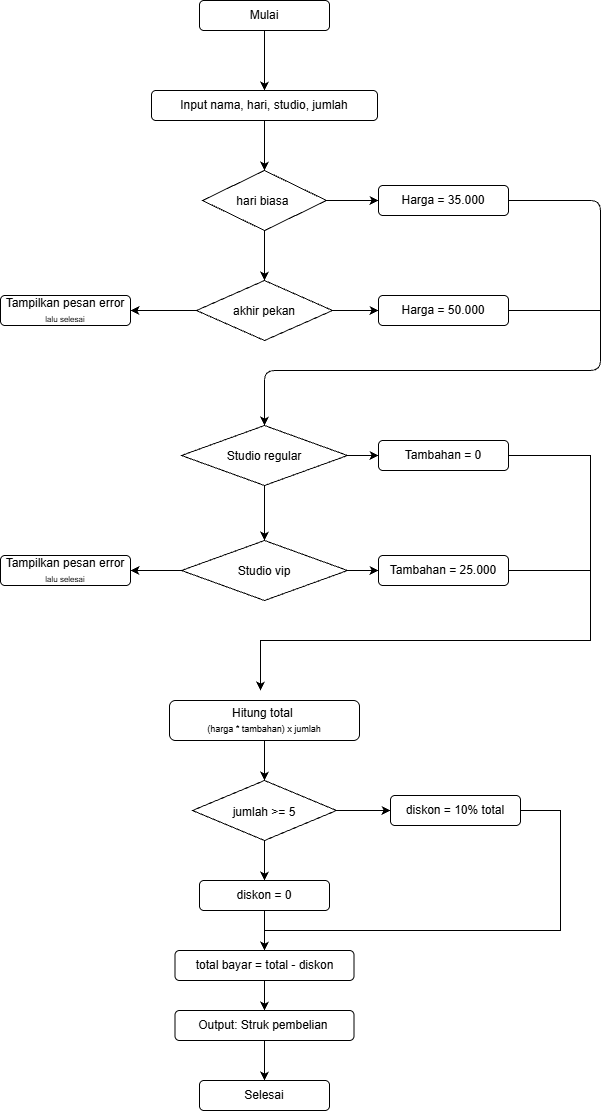

The diagram above was exported from draw.io. Its source (the exported page's mxGraphModel, read from the mxfile embedded in the PNG):
<mxGraphModel dx="880" dy="526" grid="1" gridSize="10" guides="1" tooltips="1" connect="1" arrows="1" fold="1" page="1" pageScale="1" pageWidth="827" pageHeight="1169" math="0" shadow="0">
  <root>
    <mxCell id="0" />
    <mxCell id="1" parent="0" />
    <mxCell id="g1fQ6pTKZDpXBKseXV91-43" edge="1" parent="1" source="g1fQ6pTKZDpXBKseXV91-1" style="edgeStyle=orthogonalEdgeStyle;rounded=0;orthogonalLoop=1;jettySize=auto;html=1;defaultLabelBackgroundColor=page;labelPadding=0 4;" target="g1fQ6pTKZDpXBKseXV91-3" value="">
      <mxGeometry relative="1" as="geometry" />
    </mxCell>
    <mxCell id="g1fQ6pTKZDpXBKseXV91-1" parent="1" style="rounded=1;whiteSpace=wrap;html=1;" value="Mulai" vertex="1">
      <mxGeometry height="30" width="130" x="299" y="40" as="geometry" />
    </mxCell>
    <mxCell id="g1fQ6pTKZDpXBKseXV91-44" edge="1" parent="1" source="g1fQ6pTKZDpXBKseXV91-3" style="edgeStyle=orthogonalEdgeStyle;rounded=0;orthogonalLoop=1;jettySize=auto;html=1;defaultLabelBackgroundColor=page;labelPadding=0 4;" target="g1fQ6pTKZDpXBKseXV91-5" value="">
      <mxGeometry relative="1" as="geometry" />
    </mxCell>
    <mxCell id="g1fQ6pTKZDpXBKseXV91-3" parent="1" style="rounded=1;whiteSpace=wrap;html=1;" value="Input nama, hari, studio, jumlah" vertex="1">
      <mxGeometry height="30" width="226" x="251" y="130" as="geometry" />
    </mxCell>
    <mxCell id="g1fQ6pTKZDpXBKseXV91-32" edge="1" parent="1" source="g1fQ6pTKZDpXBKseXV91-5" style="edgeStyle=orthogonalEdgeStyle;rounded=0;orthogonalLoop=1;jettySize=auto;html=1;defaultLabelBackgroundColor=page;labelPadding=0 4;" target="g1fQ6pTKZDpXBKseXV91-7" value="">
      <mxGeometry relative="1" as="geometry" />
    </mxCell>
    <mxCell id="g1fQ6pTKZDpXBKseXV91-40" edge="1" parent="1" source="g1fQ6pTKZDpXBKseXV91-5" style="edgeStyle=orthogonalEdgeStyle;rounded=0;orthogonalLoop=1;jettySize=auto;html=1;defaultLabelBackgroundColor=page;labelPadding=0 4;" target="g1fQ6pTKZDpXBKseXV91-6" value="">
      <mxGeometry relative="1" as="geometry" />
    </mxCell>
    <mxCell id="g1fQ6pTKZDpXBKseXV91-5" parent="1" style="rhombus;whiteSpace=wrap;html=1;shapeInside=1;" value="hari biasa&amp;nbsp;" vertex="1">
      <mxGeometry height="60" width="124" x="302" y="210" as="geometry" />
    </mxCell>
    <mxCell id="g1fQ6pTKZDpXBKseXV91-33" edge="1" parent="1" source="g1fQ6pTKZDpXBKseXV91-6" style="edgeStyle=orthogonalEdgeStyle;rounded=0;orthogonalLoop=1;jettySize=auto;html=1;defaultLabelBackgroundColor=page;labelPadding=0 4;" target="g1fQ6pTKZDpXBKseXV91-8" value="">
      <mxGeometry relative="1" as="geometry" />
    </mxCell>
    <mxCell id="g1fQ6pTKZDpXBKseXV91-34" edge="1" parent="1" source="g1fQ6pTKZDpXBKseXV91-6" style="edgeStyle=orthogonalEdgeStyle;rounded=0;orthogonalLoop=1;jettySize=auto;html=1;defaultLabelBackgroundColor=page;labelPadding=0 4;" target="g1fQ6pTKZDpXBKseXV91-11" value="">
      <mxGeometry relative="1" as="geometry" />
    </mxCell>
    <mxCell id="g1fQ6pTKZDpXBKseXV91-6" parent="1" style="rhombus;whiteSpace=wrap;html=1;shapeInside=1;" value="akhir pekan" vertex="1">
      <mxGeometry height="60" width="136" x="296" y="320" as="geometry" />
    </mxCell>
    <mxCell id="g1fQ6pTKZDpXBKseXV91-35" edge="1" parent="1" source="g1fQ6pTKZDpXBKseXV91-7" style="edgeStyle=orthogonalEdgeStyle;rounded=1;orthogonalLoop=1;jettySize=auto;html=1;defaultLabelBackgroundColor=page;labelPadding=0 4;curved=0;entryX=0.5;entryY=0;entryDx=0;entryDy=0;" target="g1fQ6pTKZDpXBKseXV91-18">
      <mxGeometry relative="1" x="-0.2343" as="geometry">
        <Array as="points">
          <mxPoint x="700" y="240" />
          <mxPoint x="700" y="410" />
          <mxPoint x="364" y="410" />
        </Array>
        <mxPoint x="700" y="450" as="targetPoint" />
      </mxGeometry>
    </mxCell>
    <mxCell id="g1fQ6pTKZDpXBKseXV91-7" parent="1" style="rounded=1;whiteSpace=wrap;html=1;" value="Harga = 35.000" vertex="1">
      <mxGeometry height="30" width="130" x="478" y="225" as="geometry" />
    </mxCell>
    <mxCell id="g1fQ6pTKZDpXBKseXV91-36" edge="1" parent="1" source="g1fQ6pTKZDpXBKseXV91-8" style="edgeStyle=orthogonalEdgeStyle;rounded=0;orthogonalLoop=1;jettySize=auto;html=1;defaultLabelBackgroundColor=page;labelPadding=0 4;endArrow=none;endFill=0;">
      <mxGeometry relative="1" as="geometry">
        <mxPoint x="700" y="350" as="targetPoint" />
      </mxGeometry>
    </mxCell>
    <mxCell id="g1fQ6pTKZDpXBKseXV91-8" parent="1" style="rounded=1;whiteSpace=wrap;html=1;" value="Harga = 50.000" vertex="1">
      <mxGeometry height="30" width="130" x="478" y="335" as="geometry" />
    </mxCell>
    <mxCell id="g1fQ6pTKZDpXBKseXV91-47" edge="1" parent="1" source="g1fQ6pTKZDpXBKseXV91-9" style="edgeStyle=orthogonalEdgeStyle;rounded=0;orthogonalLoop=1;jettySize=auto;html=1;defaultLabelBackgroundColor=page;labelPadding=0 4;">
      <mxGeometry relative="1" x="0.0015" as="geometry">
        <Array as="points">
          <mxPoint x="690" y="495" />
          <mxPoint x="690" y="680" />
          <mxPoint x="360" y="680" />
        </Array>
        <mxPoint x="360" y="730" as="targetPoint" />
      </mxGeometry>
    </mxCell>
    <mxCell id="g1fQ6pTKZDpXBKseXV91-9" parent="1" style="rounded=1;whiteSpace=wrap;html=1;" value="Tambahan = 0" vertex="1">
      <mxGeometry height="30" width="130" x="478" y="480" as="geometry" />
    </mxCell>
    <mxCell id="g1fQ6pTKZDpXBKseXV91-48" edge="1" parent="1" source="g1fQ6pTKZDpXBKseXV91-10" style="edgeStyle=orthogonalEdgeStyle;rounded=0;orthogonalLoop=1;jettySize=auto;html=1;defaultLabelBackgroundColor=page;labelPadding=0 4;startArrow=none;startFill=0;endArrow=none;endFill=0;">
      <mxGeometry relative="1" as="geometry">
        <mxPoint x="690" y="610" as="targetPoint" />
      </mxGeometry>
    </mxCell>
    <mxCell id="g1fQ6pTKZDpXBKseXV91-10" parent="1" style="rounded=1;whiteSpace=wrap;html=1;" value="Tambahan = 25.000" vertex="1">
      <mxGeometry height="30" width="130" x="478" y="595" as="geometry" />
    </mxCell>
    <mxCell id="g1fQ6pTKZDpXBKseXV91-11" parent="1" style="rounded=1;whiteSpace=wrap;html=1;" value="Tampilkan pesan error&lt;div&gt;&lt;font style=&quot;font-size: 8px;&quot;&gt;lalu selesai&lt;/font&gt;&lt;/div&gt;" vertex="1">
      <mxGeometry height="30" width="130" x="100" y="335" as="geometry" />
    </mxCell>
    <mxCell id="g1fQ6pTKZDpXBKseXV91-12" parent="1" style="rounded=1;whiteSpace=wrap;html=1;" value="Tampilkan pesan error&lt;div&gt;&lt;font style=&quot;font-size: 8px;&quot;&gt;lalu selesai&lt;/font&gt;&lt;/div&gt;" vertex="1">
      <mxGeometry height="30" width="130" x="100" y="595" as="geometry" />
    </mxCell>
    <mxCell id="g1fQ6pTKZDpXBKseXV91-49" edge="1" parent="1" source="g1fQ6pTKZDpXBKseXV91-13" style="edgeStyle=orthogonalEdgeStyle;rounded=0;orthogonalLoop=1;jettySize=auto;html=1;defaultLabelBackgroundColor=page;labelPadding=0 4;" target="g1fQ6pTKZDpXBKseXV91-20" value="">
      <mxGeometry relative="1" as="geometry" />
    </mxCell>
    <mxCell id="g1fQ6pTKZDpXBKseXV91-13" parent="1" style="rounded=1;whiteSpace=wrap;html=1;" value="Hitung total&amp;nbsp;&lt;br&gt;&lt;font style=&quot;font-size: 9px;&quot;&gt;(harga * tambahan) x jumlah&lt;/font&gt;" vertex="1">
      <mxGeometry height="40" width="190" x="269" y="740" as="geometry" />
    </mxCell>
    <mxCell id="g1fQ6pTKZDpXBKseXV91-60" edge="1" parent="1" source="g1fQ6pTKZDpXBKseXV91-14" style="edgeStyle=orthogonalEdgeStyle;rounded=0;orthogonalLoop=1;jettySize=auto;html=1;defaultLabelBackgroundColor=page;labelPadding=0 4;endArrow=none;endFill=0;entryX=0.5;entryY=0;entryDx=0;entryDy=0;" target="g1fQ6pTKZDpXBKseXV91-16">
      <mxGeometry relative="1" x="-0.0336" as="geometry">
        <Array as="points">
          <mxPoint x="660" y="850" />
          <mxPoint x="660" y="970" />
          <mxPoint x="364" y="970" />
        </Array>
        <mxPoint x="360" y="970" as="targetPoint" />
      </mxGeometry>
    </mxCell>
    <mxCell id="g1fQ6pTKZDpXBKseXV91-14" parent="1" style="rounded=1;whiteSpace=wrap;html=1;" value="diskon = 10% total" vertex="1">
      <mxGeometry height="30" width="130" x="490" y="835" as="geometry" />
    </mxCell>
    <mxCell id="g1fQ6pTKZDpXBKseXV91-54" edge="1" parent="1" source="g1fQ6pTKZDpXBKseXV91-15" style="edgeStyle=orthogonalEdgeStyle;rounded=0;orthogonalLoop=1;jettySize=auto;html=1;defaultLabelBackgroundColor=page;labelPadding=0 4;" target="g1fQ6pTKZDpXBKseXV91-16" value="">
      <mxGeometry relative="1" as="geometry" />
    </mxCell>
    <mxCell id="g1fQ6pTKZDpXBKseXV91-15" parent="1" style="rounded=1;whiteSpace=wrap;html=1;" value="diskon = 0" vertex="1">
      <mxGeometry height="30" width="130" x="299" y="920" as="geometry" />
    </mxCell>
    <mxCell id="g1fQ6pTKZDpXBKseXV91-58" edge="1" parent="1" source="g1fQ6pTKZDpXBKseXV91-16" style="edgeStyle=orthogonalEdgeStyle;rounded=0;orthogonalLoop=1;jettySize=auto;html=1;defaultLabelBackgroundColor=page;labelPadding=0 4;" target="g1fQ6pTKZDpXBKseXV91-17" value="">
      <mxGeometry relative="1" as="geometry" />
    </mxCell>
    <mxCell id="g1fQ6pTKZDpXBKseXV91-16" parent="1" style="rounded=1;whiteSpace=wrap;html=1;" value="total bayar = total - diskon" vertex="1">
      <mxGeometry height="30" width="179" x="274.5" y="990" as="geometry" />
    </mxCell>
    <mxCell id="g1fQ6pTKZDpXBKseXV91-59" edge="1" parent="1" source="g1fQ6pTKZDpXBKseXV91-17" style="edgeStyle=orthogonalEdgeStyle;rounded=0;orthogonalLoop=1;jettySize=auto;html=1;defaultLabelBackgroundColor=page;labelPadding=0 4;" target="g1fQ6pTKZDpXBKseXV91-23" value="">
      <mxGeometry relative="1" as="geometry" />
    </mxCell>
    <mxCell id="g1fQ6pTKZDpXBKseXV91-17" parent="1" style="rounded=1;whiteSpace=wrap;html=1;" value="Output: Struk pembelian&amp;nbsp;" vertex="1">
      <mxGeometry height="30" width="179" x="274.5" y="1050" as="geometry" />
    </mxCell>
    <mxCell id="g1fQ6pTKZDpXBKseXV91-38" edge="1" parent="1" source="g1fQ6pTKZDpXBKseXV91-18" style="edgeStyle=orthogonalEdgeStyle;rounded=0;orthogonalLoop=1;jettySize=auto;html=1;defaultLabelBackgroundColor=page;labelPadding=0 4;" target="g1fQ6pTKZDpXBKseXV91-9" value="">
      <mxGeometry relative="1" as="geometry" />
    </mxCell>
    <mxCell id="g1fQ6pTKZDpXBKseXV91-39" edge="1" parent="1" source="g1fQ6pTKZDpXBKseXV91-18" style="edgeStyle=orthogonalEdgeStyle;rounded=0;orthogonalLoop=1;jettySize=auto;html=1;defaultLabelBackgroundColor=page;labelPadding=0 4;" target="g1fQ6pTKZDpXBKseXV91-19" value="">
      <mxGeometry relative="1" as="geometry" />
    </mxCell>
    <mxCell id="g1fQ6pTKZDpXBKseXV91-18" parent="1" style="rhombus;whiteSpace=wrap;html=1;shapeInside=1;" value="Studio regular" vertex="1">
      <mxGeometry height="60" width="166" x="281" y="465" as="geometry" />
    </mxCell>
    <mxCell id="g1fQ6pTKZDpXBKseXV91-45" edge="1" parent="1" source="g1fQ6pTKZDpXBKseXV91-19" style="edgeStyle=orthogonalEdgeStyle;rounded=0;orthogonalLoop=1;jettySize=auto;html=1;defaultLabelBackgroundColor=page;labelPadding=0 4;" target="g1fQ6pTKZDpXBKseXV91-10" value="">
      <mxGeometry relative="1" as="geometry" />
    </mxCell>
    <mxCell id="g1fQ6pTKZDpXBKseXV91-46" edge="1" parent="1" source="g1fQ6pTKZDpXBKseXV91-19" style="edgeStyle=orthogonalEdgeStyle;rounded=0;orthogonalLoop=1;jettySize=auto;html=1;defaultLabelBackgroundColor=page;labelPadding=0 4;" target="g1fQ6pTKZDpXBKseXV91-12" value="">
      <mxGeometry relative="1" as="geometry" />
    </mxCell>
    <mxCell id="g1fQ6pTKZDpXBKseXV91-19" parent="1" style="rhombus;whiteSpace=wrap;html=1;shapeInside=1;" value="Studio vip" vertex="1">
      <mxGeometry height="60" width="166" x="281" y="580" as="geometry" />
    </mxCell>
    <mxCell id="g1fQ6pTKZDpXBKseXV91-50" edge="1" parent="1" source="g1fQ6pTKZDpXBKseXV91-20" style="edgeStyle=orthogonalEdgeStyle;rounded=0;orthogonalLoop=1;jettySize=auto;html=1;defaultLabelBackgroundColor=page;labelPadding=0 4;" target="g1fQ6pTKZDpXBKseXV91-14" value="">
      <mxGeometry relative="1" as="geometry" />
    </mxCell>
    <mxCell id="g1fQ6pTKZDpXBKseXV91-51" edge="1" parent="1" source="g1fQ6pTKZDpXBKseXV91-20" style="edgeStyle=orthogonalEdgeStyle;rounded=0;orthogonalLoop=1;jettySize=auto;html=1;defaultLabelBackgroundColor=page;labelPadding=0 4;" target="g1fQ6pTKZDpXBKseXV91-15" value="">
      <mxGeometry relative="1" as="geometry" />
    </mxCell>
    <mxCell id="g1fQ6pTKZDpXBKseXV91-20" parent="1" style="rhombus;whiteSpace=wrap;html=1;shapeInside=1;" value="jumlah &amp;gt;= 5" vertex="1">
      <mxGeometry height="60" width="144" x="292" y="820" as="geometry" />
    </mxCell>
    <mxCell id="g1fQ6pTKZDpXBKseXV91-23" parent="1" style="rounded=1;whiteSpace=wrap;html=1;" value="Selesai" vertex="1">
      <mxGeometry height="30" width="130" x="299" y="1120" as="geometry" />
    </mxCell>
  </root>
</mxGraphModel>